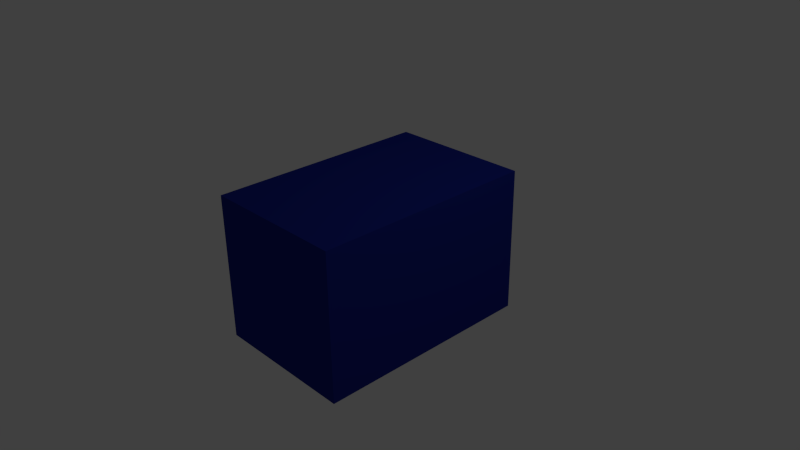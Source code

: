 # Source: auto.blend  (saved by Blender 2.76.0; exported with 4.5.12 LTS)
import bpy
from mathutils import Matrix  # noqa: F401  (used for matrix-valued properties, if any)

bpy.ops.wm.read_factory_settings(use_empty=True)
scene = bpy.context.scene
scene.name = 'Scene'

# ---- collections
col_collection_1 = bpy.data.collections.new('Collection 1'); scene.collection.children.link(col_collection_1)

# ---- materials (node trees are filled in below, after node groups)
mat_material_004 = bpy.data.materials.new('Material.004')
mat_material_004.alpha_threshold = 0.0
mat_material_004.roughness = 0.5

# ---- material node trees
mat_material_004.use_nodes = True; mat_material_004.node_tree.nodes.clear()
_N = mat_material_004.node_tree.nodes; _L = mat_material_004.node_tree.links
n0 = _N.new('ShaderNodeOutputMaterial'); n0.name = 'Material Output'; n0.location = (300, 300)
n1 = _N.new('ShaderNodeBsdfDiffuse'); n1.name = 'Diffuse BSDF'; n1.location = (10, 300)
n1.inputs[0].default_value = (0.01176, 0.02231, 0.2668, 1.0)
_L.new(n1.outputs[0], n0.inputs[0])
n0.is_active_output = True

# ---- world
world_world = bpy.data.worlds.new('World'); scene.world = world_world
world_world.color = (0.05088, 0.05088, 0.05088)
world_world.use_sun_shadow = False
world_world.sun_shadow_jitter_overblur = 0.0
world_world.cycles.sampling_method = 'MANUAL'
world_world.cycles.sample_map_resolution = 256

# ---- cameras
cam_camera = bpy.data.cameras.new('Camera')
cam_camera.clip_end = 100.0
cam_camera.lens = 35.0
cam_camera.sensor_width = 32.0
cam_camera.sensor_height = 18.0
cam_camera.ortho_scale = 7.314
cam_camera.dof.focus_distance = 0.0

# ---- lights
light_lamp = bpy.data.lights.new('Lamp', 'POINT')
light_lamp.transmission_factor = 0.0
light_lamp.cutoff_distance = 30.0
light_lamp.energy = 100.0
light_lamp.shadow_buffer_clip_start = 1.001
light_lamp.shadow_soft_size = 0.1
light_lamp.shadow_maximum_resolution = 0.006
light_lamp.use_absolute_resolution = True
light_lamp.cycles.use_multiple_importance_sampling = False

# ---- meshes
me_cube_009 = bpy.data.meshes.new('Cube.009')
me_cube_009.from_pydata([(-1.0, -1.0, -1.0), (-1.0, -1.0, 1.0), (-1.0, 1.0, -1.0), (-1.0, 1.0, 1.0), (1.0, -1.0, -1.0), (1.0, -1.0, 1.0), (1.0, 1.0, -1.0), (1.0, 1.0, 1.0)], [], [(1, 3, 2, 0), (3, 7, 6, 2), (7, 5, 4, 6), (5, 1, 0, 4), (0, 2, 6, 4), (5, 7, 3, 1)])
me_cube_009.materials.append(mat_material_004)
me_cube_009.use_remesh_preserve_volume = False
me_cube_009.use_remesh_preserve_attributes = False
me_cube_009.use_mirror_vertex_groups = False
me_cube_009.update()

# ---- objects
ob_lamp = bpy.data.objects.new('Lamp', light_lamp)
ob_camera = bpy.data.objects.new('Camera', cam_camera)
ob_cube_006 = bpy.data.objects.new('Cube.006', me_cube_009)

# ---- transforms, parenting, visibility, modifiers, constraints
ob_lamp.location = (4.076, 1.005, 5.904)
ob_lamp.rotation_euler = (0.6503, 0.05522, 1.866)
ob_lamp.lock_rotations_4d = False
ob_lamp.empty_display_type = 'ARROWS'
ob_lamp.color = (0.0, 0.0, 0.0, 0.0)
ob_lamp.lineart.crease_threshold = 0.0
ob_camera.location = (7.481, -6.508, 5.344)
ob_camera.rotation_euler = (1.109, 0.01082, 0.8149)
ob_camera.lock_rotations_4d = False
ob_camera.empty_display_type = 'ARROWS'
ob_camera.color = (0.0, 0.0, 0.0, 0.0)
ob_camera.display_type = 'WIRE'
ob_camera.lineart.crease_threshold = 0.0
ob_cube_006.location = (0.0, 0.0, 0.0)
ob_cube_006.scale = (1.0, 1.541, 1.0)
ob_cube_006.lineart.crease_threshold = 0.0

# ---- collection membership
col_collection_1.objects.link(ob_lamp)
col_collection_1.objects.link(ob_camera)
col_collection_1.objects.link(ob_cube_006)

# ---- scene / render settings (as saved in the file)
scene.camera = ob_camera
scene.frame_start = 1; scene.frame_end = 250; scene.frame_set(1)
scene.render.engine = 'CYCLES'
scene.render.resolution_percentage = 50
scene.render.dither_intensity = 0.0
scene.cycles.use_denoising = False
scene.cycles.samples = 10
scene.cycles.sampling_pattern = 'TABULATED_SOBOL'
scene.cycles.light_sampling_threshold = 0.0
scene.cycles.use_adaptive_sampling = False
scene.cycles.use_light_tree = False
scene.cycles.blur_glossy = 0.0
scene.cycles.pixel_filter_type = 'GAUSSIAN'
scene.cycles.sample_clamp_indirect = 0.0
scene.view_settings.view_transform = 'Standard'
bpy.context.view_layer.update()
